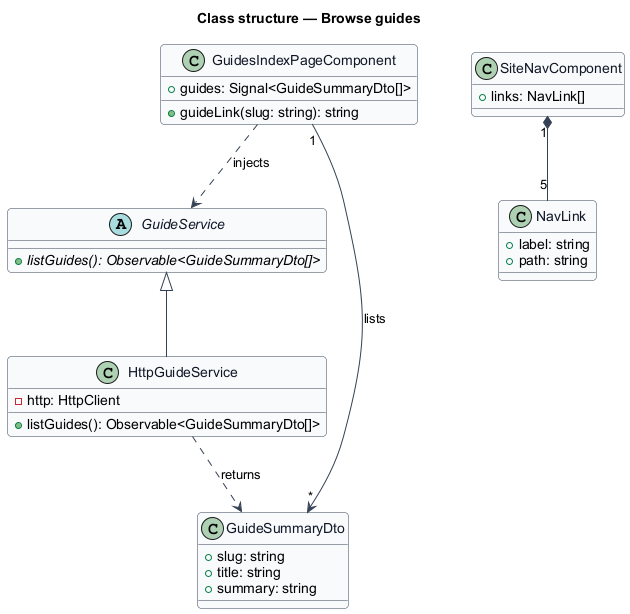

The diagram above was rendered by PlantUML. Its source (embedded in the PNG):
@startuml
skinparam backgroundColor #FFFFFF
skinparam shadowing false
skinparam roundcorner 8
skinparam defaultFontName Arial
skinparam ArrowColor #344054
skinparam class {
  BorderColor #344054
  FontColor #101828
  BackgroundColor #F9FAFB
}
title Class structure — Browse guides

abstract class GuideService {
  +{abstract} listGuides(): Observable<GuideSummaryDto[]>
}
class HttpGuideService {
  -http: HttpClient
  +listGuides(): Observable<GuideSummaryDto[]>
}
class GuideSummaryDto {
  +slug: string
  +title: string
  +summary: string
}
class GuidesIndexPageComponent {
  +guides: Signal<GuideSummaryDto[]>
  +guideLink(slug: string): string
}
class SiteNavComponent {
  +links: NavLink[]
}
class NavLink {
  +label: string
  +path: string
}
GuideService <|-- HttpGuideService
HttpGuideService ..> GuideSummaryDto : returns
GuidesIndexPageComponent ..> GuideService : injects
GuidesIndexPageComponent "1" --> "*" GuideSummaryDto : lists
SiteNavComponent "1" *-- "5" NavLink
@enduml